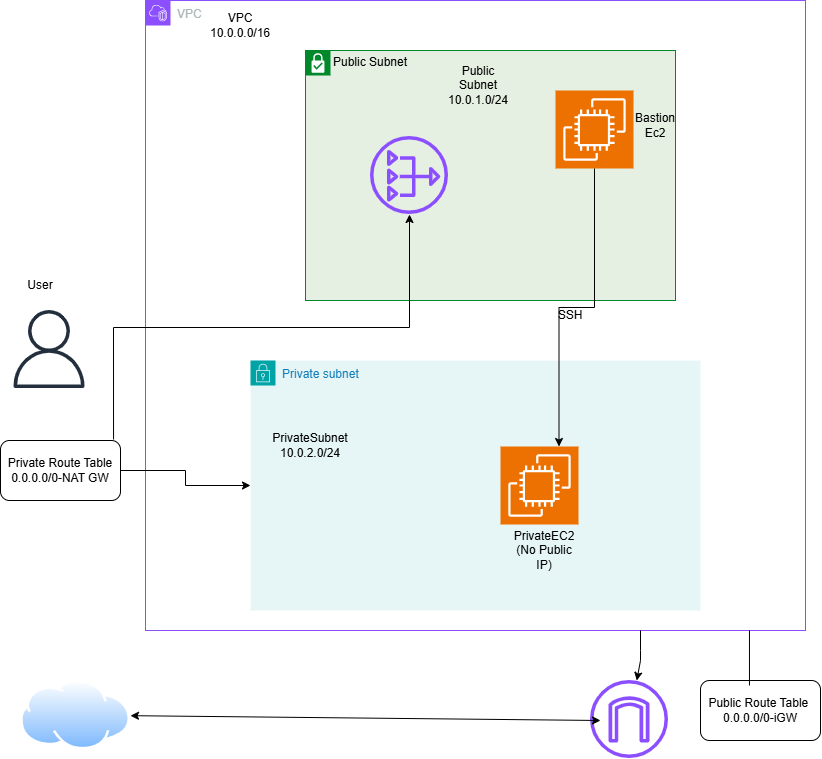

The diagram above was exported from draw.io. Its source (the exported page's mxGraphModel, read from the mxfile embedded in the PNG):
<mxGraphModel dx="1414" dy="841" grid="1" gridSize="10" guides="1" tooltips="1" connect="1" arrows="1" fold="1" page="1" pageScale="1" pageWidth="850" pageHeight="1100" background="light-dark(#FFFFFF,#663300)" math="0" shadow="0">
  <root>
    <mxCell id="0" />
    <mxCell id="1" parent="0" />
    <mxCell id="wLO9dDXiKELzGhIKAJDA-1" parent="1" style="points=[[0,0],[0.25,0],[0.5,0],[0.75,0],[1,0],[1,0.25],[1,0.5],[1,0.75],[1,1],[0.75,1],[0.5,1],[0.25,1],[0,1],[0,0.75],[0,0.5],[0,0.25]];outlineConnect=0;gradientColor=none;html=1;whiteSpace=wrap;fontSize=12;fontStyle=0;container=1;pointerEvents=0;collapsible=0;recursiveResize=0;shape=mxgraph.aws4.group;grIcon=mxgraph.aws4.group_vpc2;strokeColor=#8C4FFF;fillColor=none;verticalAlign=top;align=left;spacingLeft=30;fontColor=#AAB7B8;dashed=0;" value="VPC" vertex="1">
      <mxGeometry height="630" width="660" x="145" y="10" as="geometry" />
    </mxCell>
    <mxCell id="wLO9dDXiKELzGhIKAJDA-2" parent="wLO9dDXiKELzGhIKAJDA-1" style="shape=mxgraph.ibm.box;iconColor=#ffffff;prType=subnet;fontStyle=0;verticalAlign=top;align=left;spacingLeft=32;spacingTop=4;fillColor=#E6F0E2;rounded=0;whiteSpace=wrap;html=1;strokeColor=#00882B;strokeWidth=1;dashed=0;container=1;spacing=-4;collapsible=0;expand=0;recursiveResize=0;" value="Public Subnet" vertex="1">
      <mxGeometry height="250" width="370" x="160" y="50" as="geometry" />
    </mxCell>
    <mxCell id="wLO9dDXiKELzGhIKAJDA-4" parent="wLO9dDXiKELzGhIKAJDA-2" style="sketch=0;points=[[0,0,0],[0.25,0,0],[0.5,0,0],[0.75,0,0],[1,0,0],[0,1,0],[0.25,1,0],[0.5,1,0],[0.75,1,0],[1,1,0],[0,0.25,0],[0,0.5,0],[0,0.75,0],[1,0.25,0],[1,0.5,0],[1,0.75,0]];outlineConnect=0;fontColor=#232F3E;fillColor=#ED7100;strokeColor=#ffffff;dashed=0;verticalLabelPosition=bottom;verticalAlign=top;align=center;html=1;fontSize=12;fontStyle=0;aspect=fixed;shape=mxgraph.aws4.resourceIcon;resIcon=mxgraph.aws4.ec2;" value="" vertex="1">
      <mxGeometry height="78" width="78" x="250" y="40" as="geometry" />
    </mxCell>
    <mxCell id="wLO9dDXiKELzGhIKAJDA-5" parent="wLO9dDXiKELzGhIKAJDA-2" style="text;html=1;whiteSpace=wrap;strokeColor=none;fillColor=none;align=center;verticalAlign=middle;rounded=0;" value="Bastion Ec2" vertex="1">
      <mxGeometry height="30" width="60" x="320" y="60" as="geometry" />
    </mxCell>
    <mxCell id="wLO9dDXiKELzGhIKAJDA-11" parent="wLO9dDXiKELzGhIKAJDA-2" style="sketch=0;outlineConnect=0;fontColor=#232F3E;gradientColor=none;fillColor=#8C4FFF;strokeColor=none;dashed=0;verticalLabelPosition=bottom;verticalAlign=top;align=center;html=1;fontSize=12;fontStyle=0;aspect=fixed;pointerEvents=1;shape=mxgraph.aws4.nat_gateway;" value="" vertex="1">
      <mxGeometry height="78" width="78" x="65" y="86" as="geometry" />
    </mxCell>
    <mxCell id="wLO9dDXiKELzGhIKAJDA-24" parent="wLO9dDXiKELzGhIKAJDA-2" style="text;html=1;whiteSpace=wrap;strokeColor=none;fillColor=none;align=center;verticalAlign=middle;rounded=0;" value="Public Subnet 10.0.1.0/24" vertex="1">
      <mxGeometry height="30" width="60" x="143" y="20" as="geometry" />
    </mxCell>
    <mxCell id="wLO9dDXiKELzGhIKAJDA-21" parent="wLO9dDXiKELzGhIKAJDA-1" style="text;html=1;whiteSpace=wrap;strokeColor=none;fillColor=none;align=center;verticalAlign=middle;rounded=0;" value="SSH" vertex="1">
      <mxGeometry height="30" width="60" x="395" y="300" as="geometry" />
    </mxCell>
    <mxCell id="wLO9dDXiKELzGhIKAJDA-22" parent="wLO9dDXiKELzGhIKAJDA-1" style="text;html=1;whiteSpace=wrap;strokeColor=none;fillColor=none;align=center;verticalAlign=middle;rounded=0;" value="VPC 10.0.0.0/16" vertex="1">
      <mxGeometry height="30" width="60" x="65" y="10" as="geometry" />
    </mxCell>
    <mxCell id="wLO9dDXiKELzGhIKAJDA-3" parent="1" style="points=[[0,0],[0.25,0],[0.5,0],[0.75,0],[1,0],[1,0.25],[1,0.5],[1,0.75],[1,1],[0.75,1],[0.5,1],[0.25,1],[0,1],[0,0.75],[0,0.5],[0,0.25]];outlineConnect=0;gradientColor=none;html=1;whiteSpace=wrap;fontSize=12;fontStyle=0;container=1;pointerEvents=0;collapsible=0;recursiveResize=0;shape=mxgraph.aws4.group;grIcon=mxgraph.aws4.group_security_group;grStroke=0;strokeColor=#00A4A6;fillColor=#E6F6F7;verticalAlign=top;align=left;spacingLeft=30;fontColor=#147EBA;dashed=0;" value="Private subnet" vertex="1">
      <mxGeometry height="250" width="450" x="250" y="370" as="geometry" />
    </mxCell>
    <mxCell id="wLO9dDXiKELzGhIKAJDA-6" parent="wLO9dDXiKELzGhIKAJDA-3" style="sketch=0;points=[[0,0,0],[0.25,0,0],[0.5,0,0],[0.75,0,0],[1,0,0],[0,1,0],[0.25,1,0],[0.5,1,0],[0.75,1,0],[1,1,0],[0,0.25,0],[0,0.5,0],[0,0.75,0],[1,0.25,0],[1,0.5,0],[1,0.75,0]];outlineConnect=0;fontColor=#232F3E;fillColor=#ED7100;strokeColor=#ffffff;dashed=0;verticalLabelPosition=bottom;verticalAlign=top;align=center;html=1;fontSize=12;fontStyle=0;aspect=fixed;shape=mxgraph.aws4.resourceIcon;resIcon=mxgraph.aws4.ec2;" value="" vertex="1">
      <mxGeometry height="78" width="78" x="250" y="86" as="geometry" />
    </mxCell>
    <mxCell id="wLO9dDXiKELzGhIKAJDA-7" parent="wLO9dDXiKELzGhIKAJDA-3" style="text;html=1;whiteSpace=wrap;strokeColor=none;fillColor=none;align=center;verticalAlign=middle;rounded=0;" value="PrivateEC2 (No Public IP)" vertex="1">
      <mxGeometry height="40" width="68" x="260" y="170" as="geometry" />
    </mxCell>
    <mxCell id="wLO9dDXiKELzGhIKAJDA-23" parent="wLO9dDXiKELzGhIKAJDA-3" style="text;html=1;whiteSpace=wrap;strokeColor=none;fillColor=none;align=center;verticalAlign=middle;rounded=0;" value="PrivateSubnet 10.0.2.0/24" vertex="1">
      <mxGeometry height="30" width="60" x="30" y="70" as="geometry" />
    </mxCell>
    <mxCell id="wLO9dDXiKELzGhIKAJDA-10" parent="1" style="sketch=0;outlineConnect=0;fontColor=#232F3E;gradientColor=none;fillColor=#232F3D;strokeColor=none;dashed=0;verticalLabelPosition=bottom;verticalAlign=top;align=center;html=1;fontSize=12;fontStyle=0;aspect=fixed;pointerEvents=1;shape=mxgraph.aws4.user;" value="" vertex="1">
      <mxGeometry height="78" width="78" x="10" y="320" as="geometry" />
    </mxCell>
    <mxCell id="wLO9dDXiKELzGhIKAJDA-12" parent="1" style="image;aspect=fixed;perimeter=ellipsePerimeter;html=1;align=center;shadow=0;dashed=0;spacingTop=3;image=img/lib/active_directory/internet_cloud.svg;" value="" vertex="1">
      <mxGeometry height="69.3" width="110" x="20" y="690" as="geometry" />
    </mxCell>
    <mxCell id="wLO9dDXiKELzGhIKAJDA-17" edge="1" parent="1" source="wLO9dDXiKELzGhIKAJDA-14" style="edgeStyle=orthogonalEdgeStyle;rounded=0;orthogonalLoop=1;jettySize=auto;html=1;exitX=1;exitY=0.5;exitDx=0;exitDy=0;" target="wLO9dDXiKELzGhIKAJDA-3">
      <mxGeometry relative="1" as="geometry" />
    </mxCell>
    <mxCell id="wLO9dDXiKELzGhIKAJDA-14" parent="1" style="rounded=1;whiteSpace=wrap;html=1;" value="Private Route Table&lt;div&gt;0.0.0.0/0-NAT GW&lt;/div&gt;" vertex="1">
      <mxGeometry height="60" width="120" y="450" as="geometry" />
    </mxCell>
    <mxCell id="wLO9dDXiKELzGhIKAJDA-18" edge="1" parent="1" source="wLO9dDXiKELzGhIKAJDA-14" style="edgeStyle=orthogonalEdgeStyle;rounded=0;orthogonalLoop=1;jettySize=auto;html=1;exitX=0.942;exitY=-0.017;exitDx=0;exitDy=0;exitPerimeter=0;" target="wLO9dDXiKELzGhIKAJDA-11">
      <mxGeometry relative="1" as="geometry">
        <mxPoint x="100" y="392" as="sourcePoint" />
        <mxPoint x="534" y="320" as="targetPoint" />
      </mxGeometry>
    </mxCell>
    <mxCell id="wLO9dDXiKELzGhIKAJDA-20" edge="1" parent="1" source="wLO9dDXiKELzGhIKAJDA-4" style="edgeStyle=orthogonalEdgeStyle;rounded=0;orthogonalLoop=1;jettySize=auto;html=1;exitX=0.5;exitY=1;exitDx=0;exitDy=0;exitPerimeter=0;entryX=0.75;entryY=0;entryDx=0;entryDy=0;entryPerimeter=0;" target="wLO9dDXiKELzGhIKAJDA-6">
      <mxGeometry relative="1" as="geometry" />
    </mxCell>
    <mxCell id="wLO9dDXiKELzGhIKAJDA-13" parent="1" style="sketch=0;outlineConnect=0;fontColor=#232F3E;gradientColor=none;fillColor=#8C4FFF;strokeColor=none;dashed=0;verticalLabelPosition=bottom;verticalAlign=top;align=center;html=1;fontSize=12;fontStyle=0;aspect=fixed;pointerEvents=1;shape=mxgraph.aws4.internet_gateway;" value="" vertex="1">
      <mxGeometry height="78" width="78" x="590" y="690" as="geometry" />
    </mxCell>
    <mxCell id="wLO9dDXiKELzGhIKAJDA-30" edge="1" parent="1" source="wLO9dDXiKELzGhIKAJDA-12" style="endArrow=classic;startArrow=classic;html=1;rounded=0;" value="">
      <mxGeometry height="50" relative="1" width="50" as="geometry">
        <Array as="points">
          <mxPoint x="600" y="730" />
        </Array>
        <mxPoint x="690" y="400" as="sourcePoint" />
        <mxPoint x="600" y="730" as="targetPoint" />
      </mxGeometry>
    </mxCell>
    <mxCell id="wLO9dDXiKELzGhIKAJDA-31" edge="1" parent="1" source="wLO9dDXiKELzGhIKAJDA-1" style="endArrow=classic;html=1;rounded=0;exitX=0.75;exitY=1;exitDx=0;exitDy=0;" target="wLO9dDXiKELzGhIKAJDA-13" value="">
      <mxGeometry height="50" relative="1" width="50" as="geometry">
        <Array as="points">
          <mxPoint x="640" y="660" />
          <mxPoint x="640" y="670" />
        </Array>
        <mxPoint x="640" y="640" as="sourcePoint" />
        <mxPoint x="740" y="350" as="targetPoint" />
      </mxGeometry>
    </mxCell>
    <mxCell id="wLO9dDXiKELzGhIKAJDA-32" parent="1" style="rounded=1;whiteSpace=wrap;html=1;" value="Public Route Table&amp;nbsp;&lt;div&gt;0.0.0.0/0-iGW&lt;/div&gt;" vertex="1">
      <mxGeometry height="60" width="120" x="700" y="690" as="geometry" />
    </mxCell>
    <mxCell id="wLO9dDXiKELzGhIKAJDA-33" edge="1" parent="1" source="wLO9dDXiKELzGhIKAJDA-32" style="endArrow=none;html=1;rounded=0;exitX=0.408;exitY=0.083;exitDx=0;exitDy=0;exitPerimeter=0;" value="">
      <mxGeometry height="50" relative="1" width="50" as="geometry">
        <mxPoint x="690" y="390" as="sourcePoint" />
        <mxPoint x="748.96" y="640" as="targetPoint" />
      </mxGeometry>
    </mxCell>
    <mxCell id="wLO9dDXiKELzGhIKAJDA-34" parent="1" style="text;html=1;whiteSpace=wrap;strokeColor=none;fillColor=none;align=center;verticalAlign=middle;rounded=0;" value="User" vertex="1">
      <mxGeometry height="30" width="60" x="10" y="280" as="geometry" />
    </mxCell>
  </root>
</mxGraphModel>